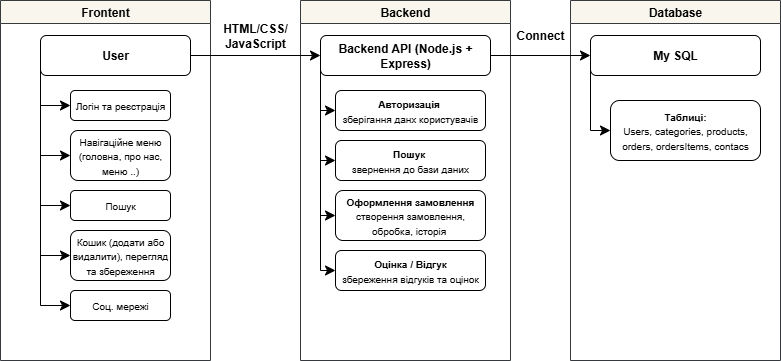

The diagram above was exported from draw.io. Its source (the exported page's mxGraphModel, read from the mxfile embedded in the PNG):
<mxGraphModel dx="1042" dy="587" grid="1" gridSize="10" guides="1" tooltips="1" connect="1" arrows="1" fold="1" page="1" pageScale="1" pageWidth="827" pageHeight="1169" math="0" shadow="0">
  <root>
    <mxCell id="0" />
    <mxCell id="1" parent="0" />
    <mxCell id="wIhzuDBygrk-x95HdzgA-3" value="Frontent" style="swimlane;fillColor=#f9f7ed;strokeColor=#36393d;" parent="1" vertex="1">
      <mxGeometry x="20" y="80" width="210" height="360" as="geometry">
        <mxRectangle x="50" y="80" width="90" height="30" as="alternateBounds" />
      </mxGeometry>
    </mxCell>
    <mxCell id="wIhzuDBygrk-x95HdzgA-9" value="&lt;b&gt;User&lt;/b&gt;" style="rounded=1;whiteSpace=wrap;html=1;" parent="wIhzuDBygrk-x95HdzgA-3" vertex="1">
      <mxGeometry x="40" y="35" width="150" height="40" as="geometry" />
    </mxCell>
    <mxCell id="wIhzuDBygrk-x95HdzgA-10" value="&lt;font style=&quot;font-size: 10px;&quot;&gt;Логін та реєстрація&lt;/font&gt;" style="rounded=1;whiteSpace=wrap;html=1;" parent="wIhzuDBygrk-x95HdzgA-3" vertex="1">
      <mxGeometry x="70" y="90" width="100" height="30" as="geometry" />
    </mxCell>
    <mxCell id="wIhzuDBygrk-x95HdzgA-12" value="&lt;span style=&quot;font-size: 10px;&quot;&gt;Навігаційне меню (головна, про нас, меню ..)&lt;/span&gt;" style="rounded=1;whiteSpace=wrap;html=1;" parent="wIhzuDBygrk-x95HdzgA-3" vertex="1">
      <mxGeometry x="70" y="130" width="100" height="50" as="geometry" />
    </mxCell>
    <mxCell id="wIhzuDBygrk-x95HdzgA-13" value="&lt;font style=&quot;font-size: 10px;&quot;&gt;Пошук&lt;/font&gt;" style="rounded=1;whiteSpace=wrap;html=1;" parent="wIhzuDBygrk-x95HdzgA-3" vertex="1">
      <mxGeometry x="70" y="190" width="100" height="30" as="geometry" />
    </mxCell>
    <mxCell id="wIhzuDBygrk-x95HdzgA-14" value="&lt;span style=&quot;font-size: 10px;&quot;&gt;Кошик (додати або видалити), перегляд та збереження&lt;/span&gt;" style="rounded=1;whiteSpace=wrap;html=1;" parent="wIhzuDBygrk-x95HdzgA-3" vertex="1">
      <mxGeometry x="70" y="230" width="100" height="50" as="geometry" />
    </mxCell>
    <mxCell id="wIhzuDBygrk-x95HdzgA-20" value="&lt;font style=&quot;font-size: 10px;&quot;&gt;Соц. мережі&lt;/font&gt;" style="rounded=1;whiteSpace=wrap;html=1;" parent="wIhzuDBygrk-x95HdzgA-3" vertex="1">
      <mxGeometry x="70" y="290" width="100" height="30" as="geometry" />
    </mxCell>
    <mxCell id="wIhzuDBygrk-x95HdzgA-21" value="" style="endArrow=classic;html=1;rounded=0;fontSize=12;startSize=8;endSize=8;curved=0;exitX=0;exitY=0.5;exitDx=0;exitDy=0;entryX=0;entryY=0.5;entryDx=0;entryDy=0;" parent="wIhzuDBygrk-x95HdzgA-3" source="wIhzuDBygrk-x95HdzgA-9" target="wIhzuDBygrk-x95HdzgA-20" edge="1">
      <mxGeometry width="50" height="50" relative="1" as="geometry">
        <mxPoint x="310" y="240" as="sourcePoint" />
        <mxPoint x="360" y="190" as="targetPoint" />
        <Array as="points">
          <mxPoint x="40" y="305" />
        </Array>
      </mxGeometry>
    </mxCell>
    <mxCell id="wIhzuDBygrk-x95HdzgA-22" value="" style="endArrow=classic;html=1;rounded=0;fontSize=12;startSize=8;endSize=8;curved=0;exitX=0;exitY=0.5;exitDx=0;exitDy=0;entryX=0;entryY=0.5;entryDx=0;entryDy=0;" parent="wIhzuDBygrk-x95HdzgA-3" target="wIhzuDBygrk-x95HdzgA-14" edge="1">
      <mxGeometry width="50" height="50" relative="1" as="geometry">
        <mxPoint x="40" y="70" as="sourcePoint" />
        <mxPoint x="70" y="300" as="targetPoint" />
        <Array as="points">
          <mxPoint x="40" y="255" />
        </Array>
      </mxGeometry>
    </mxCell>
    <mxCell id="wIhzuDBygrk-x95HdzgA-23" value="" style="endArrow=classic;html=1;rounded=0;fontSize=12;startSize=8;endSize=8;curved=0;exitX=0;exitY=0.5;exitDx=0;exitDy=0;entryX=0;entryY=0.5;entryDx=0;entryDy=0;" parent="wIhzuDBygrk-x95HdzgA-3" target="wIhzuDBygrk-x95HdzgA-13" edge="1">
      <mxGeometry width="50" height="50" relative="1" as="geometry">
        <mxPoint x="40" y="70" as="sourcePoint" />
        <mxPoint x="70" y="300" as="targetPoint" />
        <Array as="points">
          <mxPoint x="40" y="205" />
        </Array>
      </mxGeometry>
    </mxCell>
    <mxCell id="wIhzuDBygrk-x95HdzgA-24" value="" style="endArrow=classic;html=1;rounded=0;fontSize=12;startSize=8;endSize=8;curved=0;exitX=0;exitY=0.5;exitDx=0;exitDy=0;entryX=0;entryY=0.5;entryDx=0;entryDy=0;" parent="wIhzuDBygrk-x95HdzgA-3" target="wIhzuDBygrk-x95HdzgA-12" edge="1">
      <mxGeometry width="50" height="50" relative="1" as="geometry">
        <mxPoint x="40" y="70" as="sourcePoint" />
        <mxPoint x="70" y="205" as="targetPoint" />
        <Array as="points">
          <mxPoint x="40" y="155" />
        </Array>
      </mxGeometry>
    </mxCell>
    <mxCell id="wIhzuDBygrk-x95HdzgA-25" value="" style="endArrow=classic;html=1;rounded=0;fontSize=12;startSize=8;endSize=8;curved=0;exitX=0;exitY=0.5;exitDx=0;exitDy=0;entryX=0;entryY=0.5;entryDx=0;entryDy=0;" parent="wIhzuDBygrk-x95HdzgA-3" target="wIhzuDBygrk-x95HdzgA-10" edge="1">
      <mxGeometry width="50" height="50" relative="1" as="geometry">
        <mxPoint x="40" y="45" as="sourcePoint" />
        <mxPoint x="70" y="180" as="targetPoint" />
        <Array as="points">
          <mxPoint x="40" y="105" />
        </Array>
      </mxGeometry>
    </mxCell>
    <mxCell id="wIhzuDBygrk-x95HdzgA-4" value="Backend" style="swimlane;fillColor=#f9f7ed;strokeColor=#36393d;" parent="1" vertex="1">
      <mxGeometry x="320" y="80" width="210" height="360" as="geometry" />
    </mxCell>
    <mxCell id="wIhzuDBygrk-x95HdzgA-26" value="&lt;b&gt;Backend API (Node.js + Express)&lt;/b&gt;" style="rounded=1;whiteSpace=wrap;html=1;" parent="wIhzuDBygrk-x95HdzgA-4" vertex="1">
      <mxGeometry x="20" y="35" width="170" height="40" as="geometry" />
    </mxCell>
    <mxCell id="wIhzuDBygrk-x95HdzgA-30" value="&lt;font style=&quot;font-size: 10px;&quot;&gt;&lt;b&gt;Авторизація&lt;/b&gt;&amp;nbsp;&lt;/font&gt;&lt;div&gt;&lt;font style=&quot;font-size: 10px;&quot;&gt;зберігання данх користувачів&lt;/font&gt;&lt;/div&gt;" style="rounded=1;whiteSpace=wrap;html=1;" parent="wIhzuDBygrk-x95HdzgA-4" vertex="1">
      <mxGeometry x="35" y="90" width="150" height="40" as="geometry" />
    </mxCell>
    <mxCell id="wIhzuDBygrk-x95HdzgA-31" value="&lt;span style=&quot;font-size: 10px;&quot;&gt;&lt;b&gt;Пошук&amp;nbsp;&lt;/b&gt;&lt;/span&gt;&lt;div&gt;&lt;span style=&quot;font-size: 10px;&quot;&gt;з&lt;/span&gt;&lt;span style=&quot;color: rgba(0, 0, 0, 0); font-family: monospace; font-size: 0px; text-align: start; text-wrap-mode: nowrap; background-color: transparent;&quot;&gt;%3CmxGraphModel%3E%3Croot%3E%3CmxCell%20id%3D%220%22%2F%3E%3CmxCell%20id%3D%221%22%20parent%3D%220%22%2F%3E%3CmxCell%20id%3D%222%22%20value%3D%22%26lt%3Bfont%20style%3D%26quot%3Bfont-size%3A%2010px%3B%26quot%3B%26gt%3B%D0%90%D0%B2%D1%82%D0%BE%D1%80%D0%B7%D0%B0%D1%86%D1%96%D1%8F%26lt%3B%2Ffont%26gt%3B%26lt%3Bdiv%26gt%3B%26lt%3Bfont%20style%3D%26quot%3Bfont-size%3A%2010px%3B%26quot%3B%26gt%3B%D0%B7%D0%B1%D0%B5%D1%80%D1%96%D0%B3%D0%B0%D0%BD%D0%BD%D1%8F%20%D0%B4%D0%B0%D0%BD%D1%85%20%D0%BA%D0%BE%D1%80%D0%B8%D1%81%D1%82%D1%83%D0%B2%D0%B0%D1%87%D1%96%D0%B2%26lt%3B%2Ffont%26gt%3B%26lt%3B%2Fdiv%26gt%3B%22%20style%3D%22rounded%3D1%3BwhiteSpace%3Dwrap%3Bhtml%3D1%3B%22%20vertex%3D%221%22%20parent%3D%221%22%3E%3CmxGeometry%20x%3D%22355%22%20y%3D%22170%22%20width%3D%22150%22%20height%3D%2240%22%20as%3D%22geometry%22%2F%3E%3C%2FmxCell%3E%3C%2Froot%3E%3C%2FmxGraphModel%3E&lt;/span&gt;&lt;span style=&quot;color: rgba(0, 0, 0, 0); font-family: monospace; font-size: 0px; text-align: start; text-wrap-mode: nowrap; background-color: transparent;&quot;&gt;%3CmxGraphModel%3E%3Croot%3E%3CmxCell%20id%3D%220%22%2F%3E%3CmxCell%20id%3D%221%22%20parent%3D%220%22%2F%3E%3CmxCell%20id%3D%222%22%20value%3D%22%26lt%3Bfont%20style%3D%26quot%3Bfont-size%3A%2010px%3B%26quot%3B%26gt%3B%D0%90%D0%B2%D1%82%D0%BE%D1%80%D0%B7%D0%B0%D1%86%D1%96%D1%8F%26lt%3B%2Ffont%26gt%3B%26lt%3Bdiv%26gt%3B%26lt%3Bfont%20style%3D%26quot%3Bfont-size%3A%2010px%3B%26quot%3B%26gt%3B%D0%B7%D0%B1%D0%B5%D1%80%D1%96%D0%B3%D0%B0%D0%BD%D0%BD%D1%8F%20%D0%B4%D0%B0%D0%BD%D1%85%20%D0%BA%D0%BE%D1%80%D0%B8%D1%81%D1%82%D1%83%D0%B2%D0%B0%D1%87%D1%96%D0%B2%26lt%3B%2Ffont%26gt%3B%26lt%3B%2Fdiv%26gt%3B%22%20style%3D%22rounded%3D1%3BwhiteSpace%3Dwrap%3Bhtml%3D1%3B%22%20vertex%3D%221%22%20parent%3D%221%22%3E%3CmxGeometry%20x%3D%22355%22%20y%3D%22170%22%20width%3D%22150%22%20height%3D%2240%22%20as%3D%22geometry%22%2F%3E%3C%2FmxCell%3E%3C%2Froot%3E%3C%2FmxGraphModel%3E&lt;/span&gt;&lt;span style=&quot;background-color: transparent; color: light-dark(rgb(0, 0, 0), rgb(255, 255, 255)); font-size: 10px;&quot;&gt;вернення до бази даних&lt;/span&gt;&lt;/div&gt;" style="rounded=1;whiteSpace=wrap;html=1;" parent="wIhzuDBygrk-x95HdzgA-4" vertex="1">
      <mxGeometry x="35" y="140" width="150" height="40" as="geometry" />
    </mxCell>
    <mxCell id="wIhzuDBygrk-x95HdzgA-40" value="&lt;span style=&quot;font-size: 10px;&quot;&gt;&lt;b&gt;Оформлення замовлення&lt;/b&gt;&lt;/span&gt;&lt;div&gt;&lt;span style=&quot;font-size: 10px;&quot;&gt;створення замовлення, обробка, історія&amp;nbsp;&lt;/span&gt;&lt;/div&gt;" style="rounded=1;whiteSpace=wrap;html=1;" parent="wIhzuDBygrk-x95HdzgA-4" vertex="1">
      <mxGeometry x="35" y="190" width="150" height="50" as="geometry" />
    </mxCell>
    <mxCell id="wIhzuDBygrk-x95HdzgA-41" value="&lt;span style=&quot;font-size: 10px;&quot;&gt;&lt;b&gt;Оцінка / Відгук&lt;/b&gt;&lt;/span&gt;&lt;div&gt;&lt;span style=&quot;font-size: 10px;&quot;&gt;збереження відгуків та оцінок&lt;/span&gt;&lt;/div&gt;" style="rounded=1;whiteSpace=wrap;html=1;" parent="wIhzuDBygrk-x95HdzgA-4" vertex="1">
      <mxGeometry x="35" y="250" width="150" height="40" as="geometry" />
    </mxCell>
    <mxCell id="wIhzuDBygrk-x95HdzgA-43" value="" style="endArrow=classic;html=1;rounded=0;fontSize=12;startSize=8;endSize=8;curved=0;exitX=0;exitY=0.5;exitDx=0;exitDy=0;entryX=0;entryY=0.5;entryDx=0;entryDy=0;" parent="wIhzuDBygrk-x95HdzgA-4" target="wIhzuDBygrk-x95HdzgA-41" edge="1">
      <mxGeometry width="50" height="50" relative="1" as="geometry">
        <mxPoint x="20" y="67.5" as="sourcePoint" />
        <mxPoint x="30" y="260" as="targetPoint" />
        <Array as="points">
          <mxPoint x="20" y="270" />
        </Array>
      </mxGeometry>
    </mxCell>
    <mxCell id="wIhzuDBygrk-x95HdzgA-44" value="" style="endArrow=classic;html=1;rounded=0;fontSize=12;startSize=8;endSize=8;curved=0;exitX=0;exitY=0.5;exitDx=0;exitDy=0;entryX=0;entryY=0.5;entryDx=0;entryDy=0;" parent="wIhzuDBygrk-x95HdzgA-4" target="wIhzuDBygrk-x95HdzgA-40" edge="1">
      <mxGeometry width="50" height="50" relative="1" as="geometry">
        <mxPoint x="20" y="67.5" as="sourcePoint" />
        <mxPoint x="50" y="202.5" as="targetPoint" />
        <Array as="points">
          <mxPoint x="20" y="215" />
        </Array>
      </mxGeometry>
    </mxCell>
    <mxCell id="wIhzuDBygrk-x95HdzgA-45" value="" style="endArrow=classic;html=1;rounded=0;fontSize=12;startSize=8;endSize=8;curved=0;exitX=0;exitY=0.5;exitDx=0;exitDy=0;entryX=0;entryY=0.5;entryDx=0;entryDy=0;" parent="wIhzuDBygrk-x95HdzgA-4" target="wIhzuDBygrk-x95HdzgA-31" edge="1">
      <mxGeometry width="50" height="50" relative="1" as="geometry">
        <mxPoint x="20" y="67.5" as="sourcePoint" />
        <mxPoint x="50" y="152.5" as="targetPoint" />
        <Array as="points">
          <mxPoint x="20" y="160" />
        </Array>
      </mxGeometry>
    </mxCell>
    <mxCell id="wIhzuDBygrk-x95HdzgA-48" value="" style="endArrow=classic;html=1;rounded=0;fontSize=12;startSize=8;endSize=8;curved=0;exitX=0;exitY=0.5;exitDx=0;exitDy=0;entryX=0;entryY=0.5;entryDx=0;entryDy=0;" parent="wIhzuDBygrk-x95HdzgA-4" target="wIhzuDBygrk-x95HdzgA-30" edge="1">
      <mxGeometry width="50" height="50" relative="1" as="geometry">
        <mxPoint x="20" y="47.5" as="sourcePoint" />
        <mxPoint x="35" y="190" as="targetPoint" />
        <Array as="points">
          <mxPoint x="20" y="110" />
        </Array>
      </mxGeometry>
    </mxCell>
    <mxCell id="wIhzuDBygrk-x95HdzgA-5" value="Database" style="swimlane;fillColor=#f9f7ed;strokeColor=#36393d;" parent="1" vertex="1">
      <mxGeometry x="590" y="80" width="210" height="360" as="geometry" />
    </mxCell>
    <mxCell id="wIhzuDBygrk-x95HdzgA-49" value="&lt;b&gt;My SQL&lt;/b&gt;" style="rounded=1;whiteSpace=wrap;html=1;" parent="wIhzuDBygrk-x95HdzgA-5" vertex="1">
      <mxGeometry x="20" y="35" width="170" height="40" as="geometry" />
    </mxCell>
    <mxCell id="wIhzuDBygrk-x95HdzgA-51" value="&lt;span style=&quot;font-size: 10px;&quot;&gt;&lt;b&gt;Таблиці:&lt;/b&gt;&lt;/span&gt;&lt;div&gt;&lt;span style=&quot;font-size: 10px;&quot;&gt;Users, categories, products, orders, ordersItems, contacs&lt;/span&gt;&lt;/div&gt;" style="rounded=1;whiteSpace=wrap;html=1;" parent="wIhzuDBygrk-x95HdzgA-5" vertex="1">
      <mxGeometry x="40" y="100" width="150" height="60" as="geometry" />
    </mxCell>
    <mxCell id="wIhzuDBygrk-x95HdzgA-54" value="" style="endArrow=classic;html=1;rounded=0;fontSize=12;startSize=8;endSize=8;curved=0;exitX=0;exitY=0.75;exitDx=0;exitDy=0;entryX=0;entryY=0.5;entryDx=0;entryDy=0;" parent="wIhzuDBygrk-x95HdzgA-5" source="wIhzuDBygrk-x95HdzgA-49" target="wIhzuDBygrk-x95HdzgA-51" edge="1">
      <mxGeometry width="50" height="50" relative="1" as="geometry">
        <mxPoint x="20" y="90" as="sourcePoint" />
        <mxPoint x="20" y="160" as="targetPoint" />
        <Array as="points">
          <mxPoint x="20" y="130" />
        </Array>
      </mxGeometry>
    </mxCell>
    <mxCell id="wIhzuDBygrk-x95HdzgA-28" style="edgeStyle=none;curved=1;rounded=0;orthogonalLoop=1;jettySize=auto;html=1;exitX=1;exitY=0.5;exitDx=0;exitDy=0;entryX=0;entryY=0.5;entryDx=0;entryDy=0;fontSize=12;startSize=8;endSize=8;" parent="1" source="wIhzuDBygrk-x95HdzgA-9" target="wIhzuDBygrk-x95HdzgA-26" edge="1">
      <mxGeometry relative="1" as="geometry" />
    </mxCell>
    <mxCell id="wIhzuDBygrk-x95HdzgA-29" value="&lt;div style=&quot;&quot;&gt;&lt;span style=&quot;background-color: transparent; color: light-dark(rgb(0, 0, 0), rgb(255, 255, 255));&quot;&gt;&lt;b&gt;HTML/CSS/&lt;/b&gt;&lt;/span&gt;&lt;/div&gt;&lt;div style=&quot;&quot;&gt;&lt;b&gt;JavaScript&lt;/b&gt;&lt;/div&gt;" style="text;html=1;align=center;verticalAlign=middle;whiteSpace=wrap;rounded=0;" parent="1" vertex="1">
      <mxGeometry x="240" y="100" width="70" height="30" as="geometry" />
    </mxCell>
    <mxCell id="wIhzuDBygrk-x95HdzgA-50" style="edgeStyle=none;curved=1;rounded=0;orthogonalLoop=1;jettySize=auto;html=1;exitX=1;exitY=0.5;exitDx=0;exitDy=0;entryX=0;entryY=0.5;entryDx=0;entryDy=0;fontSize=12;startSize=8;endSize=8;" parent="1" source="wIhzuDBygrk-x95HdzgA-26" target="wIhzuDBygrk-x95HdzgA-49" edge="1">
      <mxGeometry relative="1" as="geometry" />
    </mxCell>
    <mxCell id="wIhzuDBygrk-x95HdzgA-52" value="&lt;b&gt;Connect&lt;/b&gt;" style="text;html=1;align=center;verticalAlign=middle;whiteSpace=wrap;rounded=0;" parent="1" vertex="1">
      <mxGeometry x="530" y="100" width="60" height="30" as="geometry" />
    </mxCell>
  </root>
</mxGraphModel>